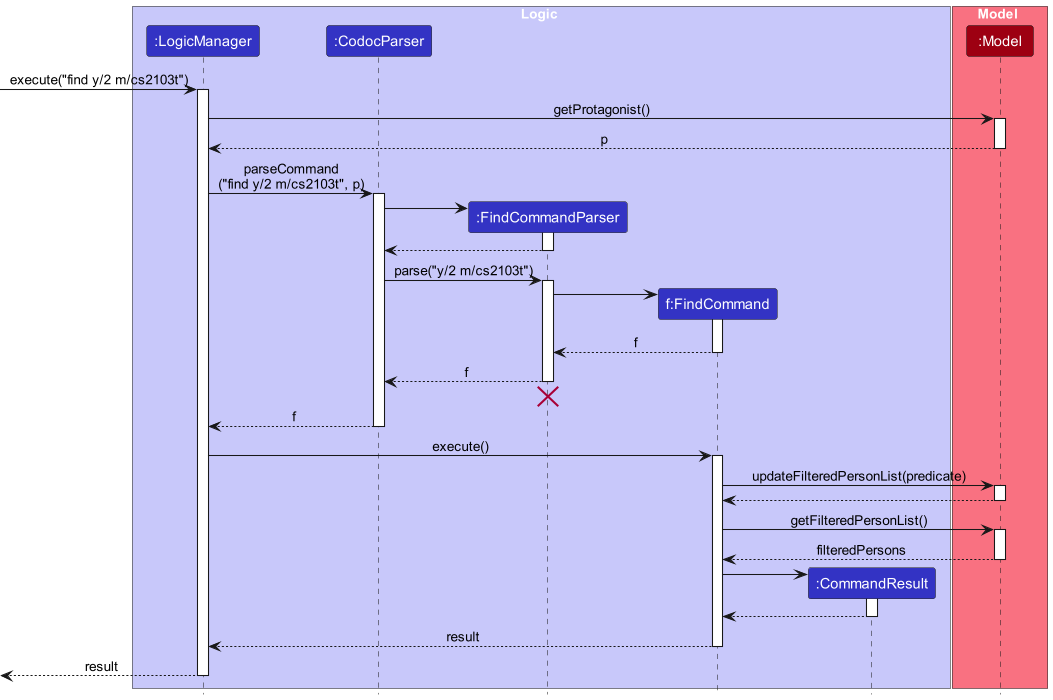

The diagram above was rendered by PlantUML. Its source (embedded in the PNG):
@startuml
!include style.puml

box Logic LOGIC_COLOR_T1
participant ":LogicManager" as LogicManager LOGIC_COLOR
participant ":CodocParser" as CodocParser LOGIC_COLOR
participant ":FindCommandParser" as FindCommandParser LOGIC_COLOR
participant "f:FindCommand" as FindCommand LOGIC_COLOR
participant ":CommandResult" as CommandResult LOGIC_COLOR
end box

box Model MODEL_COLOR_T1
participant ":Model" as Model MODEL_COLOR
end box

[-> LogicManager : execute("find y/2 m/cs2103t")
activate LogicManager

LogicManager -> Model : getProtagonist()
activate Model

Model --> LogicManager : p
deactivate Model

LogicManager -> CodocParser : parseCommand\n("find y/2 m/cs2103t", p)
activate CodocParser

create FindCommandParser
CodocParser -> FindCommandParser
activate FindCommandParser

FindCommandParser --> CodocParser
deactivate FindCommandParser

CodocParser -> FindCommandParser : parse("y/2 m/cs2103t")
activate FindCommandParser

create FindCommand
FindCommandParser -> FindCommand
activate FindCommand

FindCommand --> FindCommandParser : f
deactivate FindCommand

FindCommandParser --> CodocParser : f
deactivate FindCommandParser
'Hidden arrow to position the destroy marker below the end of the activation bar.
FindCommandParser -[hidden]-> CodocParser
destroy FindCommandParser

CodocParser --> LogicManager : f
deactivate CodocParser

LogicManager -> FindCommand : execute()
activate FindCommand

FindCommand -> Model : updateFilteredPersonList(predicate)
activate Model

Model --> FindCommand
deactivate Model

FindCommand -> Model : getFilteredPersonList()
activate Model

Model --> FindCommand : filteredPersons
deactivate Model

create CommandResult
FindCommand -> CommandResult
activate CommandResult

CommandResult --> FindCommand
deactivate CommandResult

FindCommand --> LogicManager : result
deactivate FindCommand

[<--LogicManager : result
deactivate LogicManager
@enduml